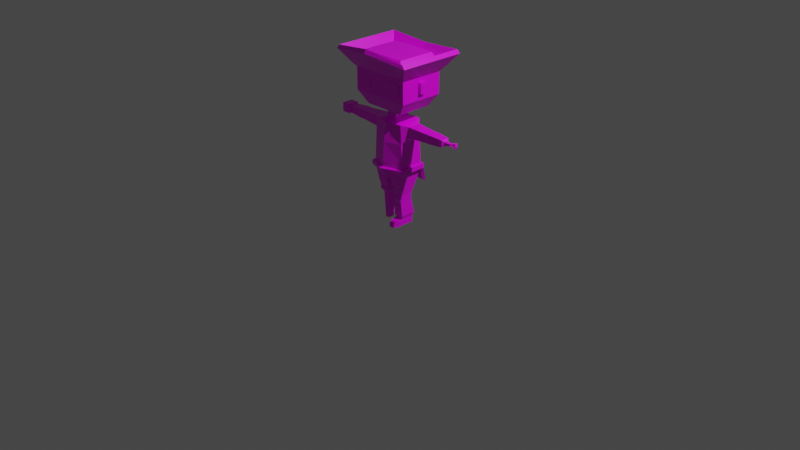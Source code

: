 # Source: low_poly_5.blend  (saved by Blender 2.92.15; exported with 4.5.12 LTS)
import bpy
from mathutils import Matrix  # noqa: F401  (used for matrix-valued properties, if any)

bpy.ops.wm.read_factory_settings(use_empty=True)
scene = bpy.context.scene
scene.name = 'Scene'

# ---- collections
col_collection = bpy.data.collections.new('Collection'); scene.collection.children.link(col_collection)

# ---- images (referenced by path relative to the original .blend; pixels are not part of the script)
import os
ASSET_DIR = os.environ.get("B2B_ASSET_DIR", "")  # directory of the original .blend (textures are referenced by path, not embedded)
HERE = os.path.dirname(os.path.abspath(__file__))  # packed textures are extracted next to this script under _unpacked/

def load_image(name, relpath, width, height, colorspace="sRGB"):
    """Load a texture the original file referenced (path relative to the .blend, or extracted next to this script)."""
    p = next((c for c in (os.path.join(HERE, relpath), os.path.join(ASSET_DIR, relpath)) if relpath and os.path.exists(c)), "")
    if p:
        img = bpy.data.images.load(p, check_existing=True)
        img.name = name
    else:  # same state as the original file: an image datablock whose file is absent (Cycles renders it pink)
        img = bpy.data.images.new(name, width, height)
        img.source = "FILE"
        img.filepath = "//" + (relpath or name)
    img.colorspace_settings.name = colorspace
    return img
img_imphenziapalette01_png_003 = load_image('ImphenziaPalette01.png.003', 'ImphenziaPalette01.png', 1024, 1024, 'sRGB')

# ---- materials (node trees are filled in below, after node groups)
mat_material = bpy.data.materials.new('Material')
mat_material.alpha_threshold = 0.0
mat_material.use_transparent_shadow = False
mat_material.line_color = (0.0, 0.0, 0.0, 1.0)
mat_material_001 = bpy.data.materials.new('Material.001')
mat_material_001.alpha_threshold = 0.0
mat_material_001.use_transparent_shadow = False
mat_material_001.line_color = (0.0, 0.0, 0.0, 1.0)

# ---- material node trees
mat_material.use_nodes = True; mat_material.node_tree.nodes.clear()
_N = mat_material.node_tree.nodes; _L = mat_material.node_tree.links
n0 = _N.new('ShaderNodeOutputMaterial'); n0.name = 'Material Output'; n0.location = (300, 300)
n1 = _N.new('ShaderNodeBsdfPrincipled'); n1.name = 'Principled BSDF'; n1.location = (10, 300)
n1.distribution = 'GGX'
n1.subsurface_method = 'BURLEY'
n1.inputs[2].default_value = 0.4
n1.inputs[3].default_value = 1.45
n1.inputs[27].default_value = (0.0, 0.0, 0.0, 1.0)
n1.inputs[28].default_value = 1.0
_L.new(n1.outputs[0], n0.inputs[0])
n0.is_active_output = True
mat_material_001.use_nodes = True; mat_material_001.node_tree.nodes.clear()
_N = mat_material_001.node_tree.nodes; _L = mat_material_001.node_tree.links
n0 = _N.new('ShaderNodeOutputMaterial'); n0.name = 'Material Output'; n0.location = (300, 300)
n1 = _N.new('ShaderNodeBsdfPrincipled'); n1.name = 'Principled BSDF'; n1.location = (10, 300)
n1.distribution = 'GGX'
n1.subsurface_method = 'BURLEY'
n1.inputs[2].default_value = 0.4
n1.inputs[3].default_value = 1.45
n1.inputs[27].default_value = (0.0, 0.0, 0.0, 1.0)
n1.inputs[28].default_value = 1.0
n2 = _N.new('ShaderNodeTexImage'); n2.name = 'Image Texture'; n2.location = (-409, 148)
n2.image = img_imphenziapalette01_png_003
n2.interpolation = 'Closest'
_L.new(n1.outputs[0], n0.inputs[0])
_L.new(n2.outputs[0], n1.inputs[0])
n0.is_active_output = True

# ---- world
world_world = bpy.data.worlds.new('World'); scene.world = world_world
world_world.use_nodes = True; world_world.node_tree.nodes.clear()
_N = world_world.node_tree.nodes; _L = world_world.node_tree.links
n0 = _N.new('ShaderNodeOutputWorld'); n0.name = 'World Output'; n0.location = (300, 300)
n1 = _N.new('ShaderNodeBackground'); n1.name = 'Background'; n1.location = (10, 300)
n1.inputs[0].default_value = (0.05088, 0.05088, 0.05088, 1.0)
_L.new(n1.outputs[0], n0.inputs[0])
n0.is_active_output = True
world_world.color = (0.05088, 0.05088, 0.05088)
world_world.use_sun_shadow = False
world_world.sun_shadow_jitter_overblur = 0.0

# ---- cameras
cam_camera = bpy.data.cameras.new('Camera')
cam_camera.clip_end = 100.0
cam_camera.ortho_scale = 7.314

# ---- lights
light_light = bpy.data.lights.new('Light', 'POINT')
light_light.transmission_factor = 0.0
light_light.energy = 1000.0
light_light.shadow_soft_size = 0.1
light_light.shadow_maximum_resolution = 0.006
light_light.use_absolute_resolution = True

# ---- meshes
me_cube = bpy.data.meshes.new('Cube')
me_cube.from_pydata([], [], [])
_uv = me_cube.uv_layers.new(name='UVMap')
_uv.uv.foreach_set('vector', [])
me_cube.materials.append(mat_material)
me_cube.use_remesh_preserve_volume = False
me_cube.use_remesh_preserve_attributes = False
me_cube.use_mirror_vertex_groups = False
me_cube.update()
me_cube_001 = bpy.data.meshes.new('Cube.001')
me_cube_001.from_pydata([(0.02736, -0.1398, 0.3892), (0.4865, 0.04118, 0.8655), (0.02736, 0.1082, 0.3892), (0.4865, -0.07274, 0.9562), (0.1762, 0.1082, 0.7843), (0.1762, -0.1398, 0.7843), (0.4865, 0.04118, 0.9562), (0.4553, -0.07274, 0.8655), (0.4553, 0.04118, 0.8655), (0.4553, -0.07274, 0.9562), (0.1679, 0.1082, 0.9979), (0.1883, 0.1082, 0.5868), (0.1679, -0.1398, 0.9819), (0.1883, -0.1398, 0.5868), (0.1689, 0.1073, 0.4214), (0.1689, -0.1408, 0.4214), (0.1419, 0.03222, 0.2207), (0.04983, 0.03277, 0.2207), (0.04983, -0.1076, 0.2207), (0.1419, -0.1082, 0.2207), (0.1419, 0.02529, 0.1803), (0.04983, 0.02584, 0.1803), (0.04983, -0.1215, 0.1803), (0.1419, -0.122, 0.1803), (0.1419, 0.03222, 0.1414), (0.04983, 0.03277, 0.1414), (0.04983, -0.1076, 0.1414), (0.1419, -0.1082, 0.1414), (0.1402, 0.04777, -0.03352), (0.05158, 0.04829, -0.03352), (0.05158, -0.08675, -0.03352), (0.1402, -0.08728, -0.03352), (0.1402, 0.04777, -0.03352), (0.05158, 0.04829, -0.03352), (0.05158, -0.08416, -0.03352), (0.1402, -0.08728, -0.03352), (0.1402, 0.04777, -0.1051), (0.05158, 0.04829, -0.1051), (0.05158, -0.08416, -0.1051), (0.1402, -0.08469, -0.1051), (0.1402, -0.08728, -0.03352), (0.05158, -0.08675, -0.03352), (0.1402, -0.08469, -0.1051), (0.05158, -0.08416, -0.1051), (0.1416, -0.1293, -0.04486), (0.04946, -0.1288, -0.04486), (0.1416, -0.1293, -0.1073), (0.04946, -0.1262, -0.1073), (0.1252, -0.1932, -0.06375), (0.06517, -0.1926, -0.06375), (0.1252, -0.1932, -0.1073), (0.06517, -0.1926, -0.1073), (0.04219, -0.101, -0.004475), (0.1496, -0.1017, -0.004475), (0.1496, 0.06203, -0.004475), (0.04219, 0.06266, -0.004475), (0.4553, 0.04118, 0.9562), (0.4275, -0.07274, 0.8655), (0.4275, 0.04118, 0.8655), (0.4275, -0.07274, 0.9562), (0.4275, 0.04118, 0.9562), (0.2228, -0.08648, 0.8546), (0.2228, 0.05492, 0.8546), (0.2228, -0.08648, 0.9672), (0.2228, 0.05492, 0.9672), (0.05577, -0.09589, 1.011), (0.6392, 0.02901, 0.9466), (0.6392, -0.06057, 0.9466), (0.6392, 0.02901, 0.8752), (0.6392, -0.06057, 0.8752), (0.05577, 0.06433, 1.011), (0.05577, -0.09589, 1.011), (0.05577, 0.06433, 1.076), (0.05577, -0.09589, 1.076), (0.2237, 0.1618, 1.119), (0.2237, -0.1934, 1.119), (0.2287, 0.1618, 1.618), (0.2287, -0.1934, 1.618), (0.3188, -0.2508, 1.48), (0.3188, -0.2508, 1.252), (0.3188, 0.2192, 1.48), (0.3188, 0.2192, 1.252), (0.1875, 0.1112, 0.5278), (0.1875, -0.143, 0.5278), (0.1882, 0.1092, 0.4803), (0.1882, -0.1419, 0.4803), (0.2123, 0.1334, 0.5271), (0.2144, -0.1623, 0.5246), (0.2137, 0.1306, 0.4797), (0.2155, -0.1607, 0.4772), (0.3188, 0.01674, 1.428), (0.3188, 0.01674, 1.315), (0.3188, -0.0483, 1.428), (0.3188, -0.0483, 1.315), (0.3487, 0.01674, 1.428), (0.3487, 0.01674, 1.315), (0.3487, -0.0483, 1.428), (0.3487, -0.0483, 1.315), (0.2591, -0.2497, 1.43), (0.2591, -0.2497, 1.303), (0.1095, -0.2497, 1.43), (0.1095, -0.2497, 1.303), (0.2591, -0.2577, 1.43), (0.2591, -0.2577, 1.303), (0.1095, -0.2577, 1.303), (0.1095, -0.2577, 1.43), (0.1843, -0.2497, 1.303), (0.1843, -0.2497, 1.43), (0.1843, -0.2577, 1.303), (0.1843, -0.2577, 1.43), (0.2134, 0.1577, 0.343), (0.1879, 0.1364, 0.3436), (0.03859, 0.0705, 0.3177), (0.1554, 0.06974, 0.321), (0.1554, -0.1245, 0.321), (0.03859, -0.1237, 0.3177), (0.05577, -0.09589, 1.011), (0.6392, 0.02901, 0.9466), (0.6392, -0.06057, 0.9466), (0.6392, 0.02901, 0.8752), (0.6392, -0.06057, 0.8752), (0.05577, 0.06433, 1.011), (0.1875, 0.1112, 0.5278), (0.1875, -0.143, 0.5278), (0.4865, -0.07274, 0.8655), (0.6392, 0.02901, 0.9466), (0.6392, -0.06057, 0.9466), (0.6392, 0.02901, 0.8752), (0.6392, -0.06057, 0.8752), (0.05577, 0.06433, 1.011), (0.1875, 0.1112, 0.5278), (0.1875, -0.143, 0.5278), (0.2287, 0.1618, 1.618), (0.2287, -0.1934, 1.618), (0.3188, -0.2508, 1.48), (0.3188, 0.2192, 1.48), (0.2476, 0.1849, 1.658), (0.2476, -0.2164, 1.658), (0.3482, -0.2778, 1.511), (0.3482, 0.2463, 1.511), (0.3257, -0.2641, 1.544), (0.3257, 0.2325, 1.544), (0.4311, -0.3659, 1.694), (0.4636, -0.3735, 1.657), (0.4302, 0.3358, 1.694), (0.4627, 0.3434, 1.657), (-0.02736, -0.1398, 0.3892), (-0.4865, 0.04118, 0.8655), (-0.02736, 0.1082, 0.3892), (-0.4865, -0.07274, 0.9562), (0.0, 0.1082, 0.3892), (-0.1762, 0.1082, 0.7843), (0.0, -0.1398, 0.3892), (-0.1762, -0.1398, 0.7843), (-0.4865, 0.04118, 0.9562), (-0.4553, -0.07274, 0.8655), (-0.4553, 0.04118, 0.8655), (-0.4553, -0.07274, 0.9562), (-0.1679, 0.1082, 0.9979), (-0.1883, 0.1082, 0.5868), (-0.1679, -0.1398, 0.9819), (-0.1883, -0.1398, 0.5868), (-0.1689, 0.1073, 0.4214), (-0.1689, -0.1408, 0.4214), (0.0, -0.1831, 0.4214), (0.0, 0.1336, 0.4214), (-0.4553, 0.04118, 0.9562), (-0.4275, -0.07274, 0.8655), (-0.4275, 0.04118, 0.8655), (-0.4275, -0.07274, 0.9562), (-0.4275, 0.04118, 0.9562), (-0.2228, -0.08648, 0.8546), (-0.2228, 0.05492, 0.8546), (-0.2228, -0.08648, 0.9672), (-0.2228, 0.05492, 0.9672), (0.0, 0.1346, 0.5868), (0.0, 0.1129, 0.7843), (0.0, -0.2179, 0.5868), (0.0, -0.2036, 0.7843), (-0.05577, -0.09589, 1.011), (0.0, -0.1742, 0.9819), (0.0, 0.1129, 0.9979), (-0.6392, 0.02901, 0.9466), (-0.6392, -0.06057, 0.9466), (-0.6392, 0.02901, 0.8752), (-0.6392, -0.06057, 0.8752), (-0.6531, 0.04257, 0.9574), (-0.6531, -0.07413, 0.9574), (-0.6531, 0.04257, 0.8644), (-0.6531, -0.07413, 0.8644), (-0.7468, 0.04257, 0.9574), (-0.7468, -0.07413, 0.9574), (-0.7468, 0.04257, 0.8644), (-0.7468, -0.07413, 0.8644), (0.0, 0.06433, 1.011), (-0.05577, 0.06433, 1.011), (-0.05577, -0.09589, 1.011), (0.0, -0.09589, 1.011), (0.0, 0.06433, 1.076), (-0.05577, 0.06433, 1.076), (-0.05577, -0.09589, 1.076), (0.0, -0.09589, 1.076), (0.0, 0.1618, 1.119), (-0.2237, 0.1618, 1.119), (-0.2237, -0.1934, 1.119), (0.0, -0.1934, 1.119), (0.0, 0.1618, 1.618), (-0.2287, 0.1618, 1.618), (-0.2287, -0.1934, 1.618), (0.0, -0.1934, 1.618), (-0.3188, -0.2508, 1.48), (-0.3188, -0.2508, 1.252), (0.0, 0.2192, 1.252), (0.0, 0.2192, 1.48), (-0.3188, 0.2192, 1.48), (-0.3188, 0.2192, 1.252), (0.0, -0.2508, 1.48), (0.0, -0.2508, 1.252), (-0.1875, 0.1112, 0.5278), (-0.1875, -0.143, 0.5278), (0.0, -0.2155, 0.5278), (0.0, 0.1381, 0.5278), (-0.1882, 0.1092, 0.4803), (-0.1882, -0.1419, 0.4803), (0.0, -0.1994, 0.4803), (0.0, 0.1359, 0.4803), (0.0, 0.171, 0.5263), (-0.2123, 0.1334, 0.5271), (-0.2144, -0.1623, 0.5246), (0.0, -0.2465, 0.5222), (-0.2137, 0.1306, 0.4797), (-0.2155, -0.1607, 0.4772), (0.0, -0.2303, 0.4747), (0.0, 0.1688, 0.4788), (-0.3188, 0.01674, 1.428), (-0.3188, 0.01674, 1.315), (-0.3188, -0.0483, 1.428), (-0.3188, -0.0483, 1.315), (-0.3487, 0.01674, 1.428), (-0.3487, 0.01674, 1.315), (-0.3487, -0.0483, 1.428), (-0.3487, -0.0483, 1.315), (-0.2381, -0.2508, 1.412), (-0.2381, -0.2508, 1.32), (-0.1304, -0.2508, 1.412), (-0.1304, -0.2508, 1.32), (-0.2381, -0.2566, 1.412), (-0.2381, -0.2566, 1.32), (-0.1304, -0.2566, 1.32), (-0.1304, -0.2566, 1.412), (-0.1843, -0.2508, 1.32), (-0.1843, -0.2508, 1.412), (-0.1843, -0.2566, 1.32), (-0.1843, -0.2566, 1.412), (0.0, 0.1959, 0.3422), (0.0, 0.163, 0.3436), (-0.2134, 0.1577, 0.343), (-0.1879, 0.1364, 0.3436), (-0.03859, 0.0705, 0.3177), (-0.1554, 0.06974, 0.321), (-0.1554, -0.1245, 0.321), (0.0, -0.3936, 1.737), (-0.03859, -0.1237, 0.3177), (0.0, -0.3325, 1.607), (-0.05577, -0.09589, 1.011), (-0.6392, 0.02901, 0.9466), (-0.6392, -0.06057, 0.9466), (-0.6392, 0.02901, 0.8752), (-0.6392, -0.06057, 0.8752), (0.0, 0.06433, 1.011), (-0.05577, 0.06433, 1.011), (0.0, -0.09589, 1.011), (-0.1875, 0.1112, 0.5278), (-0.1875, -0.143, 0.5278), (0.0, -0.2155, 0.5278), (0.0, 0.1381, 0.5278), (-0.4865, -0.07274, 0.8655), (-0.6392, 0.02901, 0.9466), (-0.6392, -0.06057, 0.9466), (-0.6392, 0.02901, 0.8752), (-0.6392, -0.06057, 0.8752), (0.0, 0.06433, 1.011), (-0.05577, 0.06433, 1.011), (0.0, -0.09589, 1.011), (-0.1875, 0.1112, 0.5278), (-0.1875, -0.143, 0.5278), (0.0, -0.2155, 0.5278), (0.0, 0.1381, 0.5278), (0.0, 0.1618, 1.618), (-0.2287, 0.1618, 1.618), (-0.2287, -0.1934, 1.618), (0.0, -0.1934, 1.618), (-0.3188, -0.2508, 1.48), (0.0, 0.2192, 1.48), (-0.3188, 0.2192, 1.48), (0.0, -0.2508, 1.48), (0.0, 0.1897, 1.66), (-0.2476, 0.1849, 1.658), (-0.2476, -0.2164, 1.658), (0.0, -0.2213, 1.66), (0.0, 0.2657, 1.5), (-0.3482, -0.2778, 1.511), (-0.3482, 0.2463, 1.511), (0.0, -0.2972, 1.5), (0.0, 0.2487, 1.535), (-0.3257, -0.2641, 1.544), (-0.3257, 0.2325, 1.544), (0.0, -0.2802, 1.535), (0.0, 0.3534, 1.662), (0.0, 0.3727, 1.621), (-0.4311, -0.3659, 1.694), (-0.4636, -0.3735, 1.657), (-0.4302, 0.3358, 1.694), (-0.4627, 0.3434, 1.657), (0.0, -0.4394, 1.718), (0.0, -0.4201, 1.759), (-0.04927, -0.1088, 0.2587), (-0.1481, -0.1095, 0.2615), (-0.1481, 0.05484, 0.2615), (-0.04927, 0.05548, 0.2587), (-0.05053, -0.1088, 0.2142), (-0.1494, -0.1095, 0.217), (-0.1494, 0.05484, 0.217), (-0.05053, 0.05548, 0.2142), (-0.05053, -0.1088, 0.2142), (-0.1494, -0.1095, 0.217), (-0.1494, 0.05484, 0.217), (-0.05053, 0.05548, 0.2142), (-0.05053, -0.1088, 0.2142), (-0.1494, -0.1095, 0.217), (-0.1494, 0.05484, 0.217), (-0.05053, 0.05548, 0.2142), (-0.06915, -0.07956, 0.1773), (-0.1326, -0.07998, 0.1791), (-0.1326, 0.02559, 0.1791), (-0.06915, 0.026, 0.1773), (-0.08841, -0.06101, -0.107), (-0.1295, -0.06128, -0.1058), (-0.1295, 0.00704, -0.1058), (-0.08841, 0.007307, -0.107), (0.6581, 0.006235, 0.9284), (0.6581, -0.0378, 0.9284), (0.6581, 0.006235, 0.8933), (0.6581, -0.0378, 0.8933), (0.6688, 0.006235, 0.9284), (0.6688, -0.0378, 0.9284), (0.6688, 0.006235, 0.8933), (0.6688, -0.0378, 0.8933), (0.6893, -0.001806, 0.922), (0.6893, -0.02976, 0.922), (0.6893, -0.001806, 0.8997), (0.6893, -0.02976, 0.8997), (0.8009, -0.02401, 0.9163), (0.7879, -0.04869, 0.9304), (0.7936, -0.03275, 0.8942), (0.7806, -0.05744, 0.9082), (0.7144, -0.0314, 0.8984), (0.7375, -0.000294, 0.8984), (0.7606, -0.000294, 0.8984), (0.7837, -0.0314, 0.8984), (0.7837, -0.0314, 0.9233), (0.7606, -0.000294, 0.9233), (0.7375, -0.000294, 0.9233), (0.7144, -0.0314, 0.9233), (0.7837, -0.0001619, 0.9233), (0.7606, 0.03094, 0.9233), (0.7375, 0.03094, 0.9233), (0.7144, -0.0001619, 0.9233), (0.7144, -0.0001619, 0.8984), (0.7375, 0.03094, 0.8984), (0.7606, 0.03094, 0.8984), (0.7837, -0.0001619, 0.8984)], [(263, 261)], [(59, 57, 7, 9), (58, 60, 56, 8), (150, 2, 0, 152), (9, 7, 124, 3), (62, 64, 60, 58), (61, 62, 58, 57), (64, 63, 59, 60), (57, 58, 8, 7), (5, 4, 62, 61), (4, 10, 64, 62), (12, 5, 61, 63), (150, 165, 14, 2), (114, 19, 16, 113), (0, 15, 164, 152), (115, 18, 19, 114), (112, 17, 18, 115), (16, 19, 23, 20), (23, 22, 26, 27), (18, 17, 21, 22), (19, 18, 22, 23), (17, 16, 20, 21), (53, 52, 30, 31), (21, 20, 24, 25), (20, 23, 27, 24), (22, 21, 25, 26), (28, 31, 35, 32), (55, 54, 28, 29), (54, 53, 31, 28), (52, 55, 29, 30), (35, 34, 41, 40), (30, 29, 33, 34), (31, 30, 34, 35), (29, 28, 32, 33), (37, 36, 39, 38), (33, 32, 36, 37), (32, 35, 39, 36), (34, 33, 37, 38), (42, 40, 44, 46), (39, 35, 40, 42), (34, 38, 43, 41), (38, 39, 42, 43), (45, 47, 51, 49), (43, 42, 46, 47), (41, 43, 47, 45), (40, 41, 45, 44), (48, 49, 51, 50), (44, 45, 49, 48), (46, 44, 48, 50), (47, 46, 50, 51), (26, 25, 55, 52), (24, 27, 53, 54), (25, 24, 54, 55), (27, 26, 52, 53), (63, 61, 57, 59), (175, 176, 4, 11), (287, 175, 11, 130), (11, 4, 5, 13), (130, 11, 13, 131), (13, 5, 178, 177), (10, 181, 281, 129), (10, 12, 63, 64), (131, 13, 177, 286), (176, 181, 10, 4), (5, 12, 180, 178), (67, 66, 117, 118), (83, 82, 122, 123), (71, 197, 271, 116), (82, 221, 275, 122), (68, 69, 120, 119), (70, 71, 116, 121), (69, 67, 118, 120), (194, 70, 121, 269), (71, 70, 72, 73), (66, 68, 119, 117), (220, 83, 123, 274), (73, 72, 74, 75), (197, 71, 73, 201), (70, 194, 198, 72), (80, 213, 206, 76), (201, 73, 75, 205), (72, 198, 202, 74), (76, 206, 209, 77), (78, 80, 76, 77), (216, 78, 77, 209), (205, 75, 79, 217), (217, 79, 78, 216), (75, 74, 81, 79), (79, 81, 80, 78), (74, 202, 212, 81), (81, 212, 213, 80), (221, 82, 86, 226), (224, 85, 89, 232), (85, 84, 88, 89), (15, 85, 224, 164), (14, 84, 85, 15), (165, 225, 84, 14), (233, 226, 86, 88), (88, 86, 87, 89), (220, 229, 87, 83), (84, 225, 255, 111), (82, 83, 87, 86), (91, 90, 92, 93), (95, 97, 96, 94), (91, 93, 97, 95), (90, 91, 95, 94), (92, 90, 94, 96), (93, 92, 96, 97), (106, 107, 98, 99), (107, 100, 105, 109), (100, 101, 104, 105), (106, 99, 103, 108), (99, 98, 102, 103), (101, 106, 108, 104), (98, 107, 109, 102), (101, 100, 107, 106), (111, 255, 254, 110), (88, 84, 111, 110), (15, 114, 113, 14), (14, 113, 112, 2), (0, 115, 114, 15), (233, 88, 110, 254), (2, 112, 115, 0), (229, 232, 89, 87), (113, 16, 17, 112), (274, 123, 131, 286), (123, 122, 130, 131), (122, 275, 287, 130), (119, 120, 128, 127), (116, 271, 283, 65), (120, 118, 126, 128), (121, 116, 65, 129), (117, 119, 127, 125), (269, 121, 129, 281), (118, 117, 125, 126), (60, 59, 9, 56), (3, 124, 128, 126), (56, 9, 3, 6), (7, 8, 1, 124), (8, 56, 6, 1), (6, 3, 126, 125), (124, 1, 127, 128), (1, 6, 125, 127), (180, 12, 65, 283), (12, 10, 129, 65), (135, 132, 288, 293), (132, 133, 291, 288), (134, 133, 132, 135), (295, 291, 133, 134), (141, 304, 296, 136), (136, 296, 299, 137), (140, 141, 136, 137), (307, 140, 137, 299), (134, 135, 139, 138), (135, 293, 300, 139), (295, 134, 138, 303), (304, 141, 144, 308), (138, 139, 145, 143), (141, 140, 142, 144), (314, 143, 142, 315), (143, 145, 144, 142), (145, 309, 308, 144), (139, 300, 309, 145), (140, 307, 315, 142), (303, 138, 143, 314), (169, 157, 155, 167), (168, 156, 166, 170), (150, 152, 146, 148), (157, 149, 276, 155), (172, 168, 170, 174), (171, 167, 168, 172), (174, 170, 169, 173), (167, 155, 156, 168), (153, 171, 172, 151), (151, 172, 174, 158), (160, 173, 171, 153), (150, 148, 162, 165), (146, 152, 164, 163), (173, 169, 167, 171), (175, 159, 151, 176), (287, 284, 159, 175), (159, 161, 153, 151), (284, 285, 161, 159), (161, 177, 178, 153), (158, 282, 281, 181), (158, 174, 173, 160), (285, 286, 177, 161), (176, 151, 158, 181), (153, 178, 180, 160), (183, 266, 265, 182), (219, 273, 272, 218), (196, 264, 271, 197), (218, 272, 275, 221), (184, 267, 268, 185), (185, 189, 188, 184), (195, 270, 264, 196), (185, 268, 266, 183), (194, 269, 270, 195), (187, 191, 193, 189), (184, 188, 186, 182), (183, 187, 189, 185), (182, 186, 187, 183), (192, 193, 191, 190), (186, 190, 191, 187), (189, 193, 192, 188), (188, 192, 190, 186), (196, 200, 199, 195), (182, 265, 267, 184), (220, 274, 273, 219), (200, 204, 203, 199), (197, 201, 200, 196), (195, 199, 198, 194), (214, 207, 206, 213), (201, 205, 204, 200), (199, 203, 202, 198), (207, 208, 209, 206), (210, 208, 207, 214), (216, 209, 208, 210), (205, 217, 211, 204), (217, 216, 210, 211), (204, 211, 215, 203), (211, 210, 214, 215), (203, 215, 212, 202), (215, 214, 213, 212), (221, 226, 227, 218), (224, 232, 231, 223), (223, 231, 230, 222), (163, 164, 224, 223), (162, 163, 223, 222), (165, 162, 222, 225), (233, 230, 227, 226), (230, 231, 228, 227), (220, 219, 228, 229), (222, 257, 255, 225), (218, 227, 228, 219), (235, 237, 236, 234), (239, 238, 240, 241), (235, 239, 241, 237), (234, 238, 239, 235), (236, 240, 238, 234), (237, 241, 240, 236), (250, 243, 242, 251), (252, 253, 246, 247), (251, 253, 249, 244), (244, 249, 248, 245), (250, 252, 247, 243), (243, 247, 246, 242), (245, 248, 252, 250), (242, 246, 253, 251), (248, 249, 253, 252), (245, 250, 251, 244), (257, 256, 254, 255), (230, 256, 257, 222), (163, 162, 259, 260), (162, 148, 258, 259), (146, 163, 260, 262), (233, 254, 256, 230), (148, 146, 262, 258), (229, 228, 231, 232), (258, 262, 316, 319), (274, 286, 285, 273), (273, 285, 284, 272), (272, 284, 287, 275), (267, 279, 280, 268), (264, 179, 283, 271), (268, 280, 278, 266), (270, 282, 179, 264), (265, 277, 279, 267), (269, 281, 282, 270), (266, 278, 277, 265), (170, 166, 157, 169), (149, 278, 280, 276), (166, 154, 149, 157), (155, 276, 147, 156), (156, 147, 154, 166), (154, 277, 278, 149), (276, 280, 279, 147), (147, 279, 277, 154), (180, 283, 179, 160), (160, 179, 282, 158), (294, 293, 288, 289), (289, 288, 291, 290), (292, 294, 289, 290), (295, 292, 290, 291), (306, 297, 296, 304), (297, 298, 299, 296), (305, 298, 297, 306), (307, 299, 298, 305), (292, 301, 302, 294), (294, 302, 300, 293), (295, 303, 301, 292), (304, 308, 312, 306), (301, 311, 313, 302), (306, 312, 310, 305), (314, 315, 310, 311), (311, 310, 312, 313), (313, 312, 308, 309), (302, 313, 309, 300), (305, 310, 315, 307), (303, 314, 311, 301), (319, 316, 320, 323), (262, 260, 317, 316), (259, 258, 319, 318), (260, 259, 318, 317), (320, 321, 325, 324), (316, 317, 321, 320), (318, 319, 323, 322), (317, 318, 322, 321), (326, 327, 331, 330), (322, 323, 327, 326), (321, 322, 326, 325), (323, 320, 324, 327), (331, 328, 332, 335), (325, 326, 330, 329), (327, 324, 328, 331), (324, 325, 329, 328), (334, 335, 339, 338), (328, 329, 333, 332), (330, 331, 335, 334), (329, 330, 334, 333), (336, 337, 338, 339), (333, 334, 338, 337), (335, 332, 336, 339), (332, 333, 337, 336), (128, 127, 342, 343), (340, 341, 345, 344), (127, 125, 340, 342), (126, 128, 343, 341), (125, 126, 341, 340), (347, 346, 350, 351), (343, 342, 346, 347), (342, 340, 344, 346), (341, 343, 347, 345), (360, 359, 355, 353), (346, 344, 348, 350), (345, 347, 351, 349), (344, 345, 349, 348), (354, 352, 353, 355), (364, 360, 353, 352), (359, 371, 354, 355), (371, 364, 352, 354), (350, 348, 367, 368), (368, 367, 366, 369), (369, 366, 365, 370), (370, 365, 364, 371), (351, 350, 368, 356), (356, 368, 369, 357), (357, 369, 370, 358), (358, 370, 371, 359), (348, 349, 363, 367), (367, 363, 362, 366), (366, 362, 361, 365), (365, 361, 360, 364), (349, 351, 356, 363), (363, 356, 357, 362), (362, 357, 358, 361), (361, 358, 359, 360), (104, 108, 103, 102, 109, 105)])
_uv = me_cube_001.uv_layers.new(name='UVMap')
_uv.uv.foreach_set('vector', [0.2086, 0.6906, 0.2086, 0.6906, 0.2086, 0.6906, 0.2086, 0.6906, 0.2086, 0.6906, 0.2086, 0.6906, 0.2086, 0.6906, 0.2086, 0.6906, 0.9167, 0.9542, 0.9167, 0.9542, 0.9167, 0.9542, 0.9167, 0.9542, 0.2086, 0.6906, 0.2086, 0.6906, 0.2086, 0.6906, 0.2086, 0.6906, 0.2086, 0.6906, 0.2086, 0.6906, 0.2086, 0.6906, 0.2086, 0.6906, 0.2086, 0.6906, 0.2086, 0.6906, 0.2086, 0.6906, 0.2086, 0.6906, 0.2086, 0.6906, 0.2086, 0.6906, 0.2086, 0.6906, 0.2086, 0.6906, 0.2086, 0.6906, 0.2086, 0.6906, 0.2086, 0.6906, 0.2086, 0.6906, 0.2086, 0.6906, 0.2086, 0.6906, 0.2086, 0.6906, 0.2086, 0.6906, 0.2086, 0.6906, 0.2086, 0.6906, 0.2086, 0.6906, 0.2086, 0.6906, 0.2086, 0.6906, 0.2086, 0.6906, 0.2086, 0.6906, 0.2086, 0.6906, 0.9167, 0.9542, 0.9167, 0.9542, 0.9167, 0.9542, 0.9167, 0.9542, 0.9167, 0.9542, 0.9167, 0.9542, 0.9167, 0.9542, 0.9167, 0.9542, 0.9167, 0.9542, 0.9167, 0.9542, 0.9167, 0.9542, 0.9167, 0.9542, 0.9167, 0.9542, 0.9167, 0.9542, 0.9167, 0.9542, 0.9167, 0.9542, 0.9167, 0.9542, 0.9167, 0.9542, 0.9167, 0.9542, 0.9167, 0.9542, 0.9167, 0.9542, 0.9167, 0.9542, 0.9167, 0.9542, 0.9167, 0.9542, 0.9167, 0.9542, 0.9167, 0.9542, 0.9167, 0.9542, 0.9167, 0.9542, 0.9167, 0.9542, 0.9167, 0.9542, 0.9167, 0.9542, 0.9167, 0.9542, 0.9167, 0.9542, 0.9167, 0.9542, 0.9167, 0.9542, 0.9167, 0.9542, 0.9167, 0.9542, 0.9167, 0.9542, 0.9167, 0.9542, 0.9167, 0.9542, 0.9167, 0.9542, 0.9167, 0.9542, 0.9167, 0.9542, 0.9167, 0.9542, 0.9167, 0.9542, 0.9167, 0.9542, 0.9167, 0.9542, 0.9167, 0.9542, 0.9167, 0.9542, 0.9167, 0.9542, 0.9167, 0.9542, 0.9167, 0.9542, 0.9167, 0.9542, 0.9167, 0.9542, 0.9167, 0.9542, 0.9167, 0.9542, 0.06641, 0.9609, 0.06641, 0.9609, 0.06641, 0.9609, 0.06641, 0.9609, 0.9167, 0.9542, 0.9167, 0.9542, 0.9167, 0.9542, 0.9167, 0.9542, 0.9167, 0.9542, 0.9167, 0.9542, 0.9167, 0.9542, 0.9167, 0.9542, 0.9167, 0.9542, 0.9167, 0.9542, 0.9167, 0.9542, 0.9167, 0.9542, 0.06641, 0.9609, 0.06641, 0.9609, 0.06641, 0.9609, 0.06641, 0.9609, 0.06641, 0.9609, 0.06641, 0.9609, 0.06641, 0.9609, 0.06641, 0.9609, 0.06641, 0.9609, 0.06641, 0.9609, 0.06641, 0.9609, 0.06641, 0.9609, 0.06641, 0.9609, 0.06641, 0.9609, 0.06641, 0.9609, 0.06641, 0.9609, 0.9076, 0.9944, 0.9076, 0.9944, 0.9076, 0.9944, 0.9076, 0.9944, 0.9076, 0.9944, 0.9076, 0.9944, 0.9076, 0.9944, 0.9076, 0.9944, 0.9076, 0.9944, 0.9076, 0.9944, 0.9076, 0.9944, 0.9076, 0.9944, 0.9076, 0.9944, 0.9076, 0.9944, 0.9076, 0.9944, 0.9076, 0.9944, 0.9076, 0.9944, 0.9076, 0.9944, 0.9076, 0.9944, 0.9076, 0.9944, 0.9076, 0.9944, 0.9076, 0.9944, 0.9076, 0.9944, 0.9076, 0.9944, 0.9076, 0.9944, 0.9076, 0.9944, 0.9076, 0.9944, 0.9076, 0.9944, 0.9076, 0.9944, 0.9076, 0.9944, 0.9076, 0.9944, 0.9076, 0.9944, 0.9076, 0.9944, 0.9076, 0.9944, 0.9076, 0.9944, 0.9076, 0.9944, 0.9076, 0.9944, 0.9076, 0.9944, 0.9076, 0.9944, 0.9076, 0.9944, 0.9076, 0.9944, 0.9076, 0.9944, 0.9076, 0.9944, 0.9076, 0.9944, 0.9076, 0.9944, 0.9076, 0.9944, 0.9076, 0.9944, 0.9076, 0.9944, 0.9936, 0.9202, 0.9936, 0.9202, 0.9936, 0.9202, 0.9936, 0.9202, 0.9936, 0.9202, 0.9936, 0.9202, 0.9936, 0.9202, 0.9936, 0.9202, 0.9076, 0.9944, 0.9076, 0.9944, 0.9076, 0.9944, 0.9076, 0.9944, 0.9076, 0.9944, 0.9076, 0.9944, 0.9076, 0.9944, 0.9076, 0.9944, 0.9167, 0.9542, 0.9167, 0.9542, 0.9167, 0.9542, 0.9167, 0.9542, 0.9167, 0.9542, 0.9167, 0.9542, 0.9167, 0.9542, 0.9167, 0.9542, 0.9167, 0.9542, 0.9167, 0.9542, 0.9167, 0.9542, 0.9167, 0.9542, 0.9167, 0.9542, 0.9167, 0.9542, 0.9167, 0.9542, 0.9167, 0.9542, 0.2086, 0.6906, 0.2086, 0.6906, 0.2086, 0.6906, 0.2086, 0.6906, 0.2086, 0.6906, 0.2086, 0.6906, 0.2086, 0.6906, 0.2086, 0.6906, 0.2086, 0.6906, 0.2086, 0.6906, 0.2086, 0.6906, 0.2086, 0.6906, 0.2086, 0.6906, 0.2086, 0.6906, 0.2086, 0.6906, 0.2086, 0.6906, 0.2086, 0.6906, 0.2086, 0.6906, 0.2086, 0.6906, 0.2086, 0.6906, 0.2086, 0.6906, 0.2086, 0.6906, 0.2086, 0.6906, 0.2086, 0.6906, 0.2086, 0.6906, 0.2086, 0.6906, 0.2086, 0.6906, 0.2086, 0.6906, 0.2086, 0.6906, 0.2086, 0.6906, 0.2086, 0.6906, 0.2086, 0.6906, 0.2086, 0.6906, 0.2086, 0.6906, 0.2086, 0.6906, 0.2086, 0.6906, 0.2086, 0.6906, 0.2086, 0.6906, 0.2086, 0.6906, 0.2086, 0.6906, 0.2086, 0.6906, 0.2086, 0.6906, 0.2086, 0.6906, 0.2086, 0.6906, 0.2086, 0.6906, 0.2086, 0.6906, 0.2086, 0.6906, 0.2086, 0.6906, 1.251, 0.7182, 1.251, 0.7182, 1.251, 0.7182, 1.251, 0.7182, 0.1878, 0.4503, 0.1878, 0.4503, 0.1878, 0.4503, 0.1878, 0.4503, 1.251, 0.7182, 1.251, 0.7182, 1.251, 0.7182, 1.251, 0.7182, 0.2086, 0.6906, 0.2086, 0.6906, 0.2086, 0.6906, 0.2086, 0.6906, 0.1878, 0.4503, 0.1878, 0.4503, 0.1878, 0.4503, 0.1878, 0.4503, 0.2086, 0.6906, 0.2086, 0.6906, 0.2086, 0.6906, 0.2086, 0.6906, 0.1878, 0.4503, 0.1878, 0.4503, 0.1878, 0.4503, 0.1878, 0.4503, 0.1878, 0.4503, 0.1878, 0.4503, 0.1878, 0.4503, 0.1878, 0.4503, 0.2086, 0.6906, 0.2086, 0.6906, 0.2086, 0.6906, 0.2086, 0.6906, 1.337, 0.644, 1.337, 0.644, 1.337, 0.644, 1.337, 0.644, 0.1878, 0.4503, 0.1878, 0.4503, 0.1878, 0.4503, 0.1878, 0.4503, 0.1878, 0.4503, 0.1878, 0.4503, 0.1878, 0.4503, 0.1878, 0.4503, 0.1878, 0.4503, 0.1878, 0.4503, 0.1878, 0.4503, 0.1878, 0.4503, 0.9807, 0.9503, 0.9807, 0.9503, 0.9807, 0.9503, 0.9807, 0.9503, 0.1878, 0.4503, 0.1878, 0.4503, 0.1878, 0.4503, 0.1878, 0.4503, 0.1878, 0.4503, 0.1878, 0.4503, 0.1878, 0.4503, 0.1878, 0.4503, 0.9807, 0.9503, 0.9807, 0.9503, 0.9807, 0.9503, 0.9807, 0.9503, 0.9807, 0.9503, 0.9807, 0.9503, 0.9807, 0.9503, 0.9807, 0.9503, 0.9807, 0.9503, 0.9807, 0.9503, 0.9807, 0.9503, 0.9807, 0.9503, 0.1878, 0.4503, 0.1878, 0.4503, 0.1878, 0.4503, 0.1878, 0.4503, 0.1878, 0.4503, 0.1878, 0.4503, 0.1878, 0.4503, 0.1878, 0.4503, 0.1878, 0.4503, 0.1878, 0.4503, 0.1878, 0.4503, 0.1878, 0.4503, 0.1878, 0.4503, 0.1878, 0.4503, 0.1878, 0.4503, 0.1878, 0.4503, 0.1878, 0.4503, 0.1878, 0.4503, 0.1878, 0.4503, 0.1878, 0.4503, 0.1878, 0.4503, 0.1878, 0.4503, 0.1878, 0.4503, 0.1878, 0.4503, 0.9167, 0.9542, 0.9167, 0.9542, 0.9167, 0.9542, 0.9167, 0.9542, 0.9167, 0.9542, 0.9167, 0.9542, 0.9167, 0.9542, 0.9167, 0.9542, 0.9167, 0.9542, 0.9167, 0.9542, 0.9167, 0.9542, 0.9167, 0.9542, 0.9167, 0.9542, 0.9167, 0.9542, 0.9167, 0.9542, 0.9167, 0.9542, 0.9167, 0.9542, 0.9167, 0.9542, 0.9167, 0.9542, 0.9167, 0.9542, 0.9167, 0.9542, 0.9167, 0.9542, 0.9167, 0.9542, 0.9167, 0.9542, 0.9167, 0.9542, 0.9167, 0.9542, 0.9167, 0.9542, 0.9167, 0.9542, 0.9167, 0.9542, 0.9167, 0.9542, 0.9167, 0.9542, 0.9167, 0.9542, 0.9167, 0.9542, 0.9167, 0.9542, 0.9167, 0.9542, 0.9167, 0.9542, 0.1433, 0.6886, 0.1433, 0.6886, 0.1433, 0.6886, 0.1433, 0.6886, 0.9167, 0.9542, 0.9167, 0.9542, 0.9167, 0.9542, 0.9167, 0.9542, 0.06641, 0.9609, 0.06641, 0.9609, 0.06641, 0.9609, 0.06641, 0.9609, 0.2003, 0.4545, 0.2003, 0.4545, 0.2003, 0.4545, 0.2003, 0.4545, 0.1878, 0.4503, 0.1878, 0.4503, 0.1878, 0.4503, 0.1878, 0.4503, 0.1878, 0.4503, 0.1878, 0.4503, 0.1878, 0.4503, 0.1878, 0.4503, 0.2003, 0.4545, 0.2003, 0.4545, 0.2003, 0.4545, 0.2003, 0.4545, 0.2003, 0.4545, 0.2003, 0.4545, 0.2003, 0.4545, 0.2003, 0.4545, 0.9844, 0.9453, 0.9844, 0.9453, 0.9844, 0.9453, 0.9844, 0.9453, 0.06641, 0.9609, 0.06641, 0.9609, 0.06641, 0.9609, 0.06641, 0.9609, 0.9844, 0.9453, 0.9844, 0.9453, 0.9844, 0.9453, 0.9844, 0.9453, 0.06641, 0.9609, 0.06641, 0.9609, 0.06641, 0.9609, 0.06641, 0.9609, 0.9844, 0.9453, 0.9844, 0.9453, 0.9844, 0.9453, 0.9844, 0.9453, 0.06641, 0.9609, 0.06641, 0.9609, 0.06641, 0.9609, 0.06641, 0.9609, 0.06641, 0.9609, 0.06641, 0.9609, 0.06641, 0.9609, 0.06641, 0.9609, 0.9844, 0.9453, 0.9844, 0.9453, 0.9844, 0.9453, 0.9844, 0.9453, 0.1433, 0.6886, 0.1433, 0.6886, 0.1433, 0.6886, 0.1433, 0.6886, 0.1433, 0.6886, 0.1433, 0.6886, 0.1433, 0.6886, 0.1433, 0.6886, 0.9167, 0.9542, 0.9167, 0.9542, 0.9167, 0.9542, 0.9167, 0.9542, 0.9167, 0.9542, 0.9167, 0.9542, 0.9167, 0.9542, 0.9167, 0.9542, 0.9167, 0.9542, 0.9167, 0.9542, 0.9167, 0.9542, 0.9167, 0.9542, 0.1433, 0.6886, 0.1433, 0.6886, 0.1433, 0.6886, 0.1433, 0.6886, 0.9167, 0.9542, 0.9167, 0.9542, 0.9167, 0.9542, 0.9167, 0.9542, 0.9167, 0.9542, 0.9167, 0.9542, 0.9167, 0.9542, 0.9167, 0.9542, 0.9167, 0.9542, 0.9167, 0.9542, 0.9167, 0.9542, 0.9167, 0.9542, 1.337, 0.644, 1.337, 0.644, 1.337, 0.644, 1.337, 0.644, 1.251, 0.7182, 1.251, 0.7182, 1.251, 0.7182, 1.251, 0.7182, 1.251, 0.7182, 1.251, 0.7182, 1.251, 0.7182, 1.251, 0.7182, 0.2086, 0.6906, 0.2086, 0.6906, 0.2086, 0.6906, 0.2086, 0.6906, 0.1878, 0.4503, 0.1878, 0.4503, 0.1878, 0.4503, 0.1878, 0.4503, 0.2086, 0.6906, 0.2086, 0.6906, 0.2086, 0.6906, 0.2086, 0.6906, 0.1878, 0.4503, 0.1878, 0.4503, 0.1878, 0.4503, 0.1878, 0.4503, 0.2086, 0.6906, 0.2086, 0.6906, 0.2086, 0.6906, 0.2086, 0.6906, 0.1878, 0.4503, 0.1878, 0.4503, 0.1878, 0.4503, 0.1878, 0.4503, 0.2086, 0.6906, 0.2086, 0.6906, 0.2086, 0.6906, 0.2086, 0.6906, 0.2086, 0.6906, 0.2086, 0.6906, 0.2086, 0.6906, 0.2086, 0.6906, 0.2086, 0.6906, 0.2086, 0.6906, 0.2086, 0.6906, 0.2086, 0.6906, 0.2086, 0.6906, 0.2086, 0.6906, 0.2086, 0.6906, 0.2086, 0.6906, 0.2086, 0.6906, 0.2086, 0.6906, 0.2086, 0.6906, 0.2086, 0.6906, 0.2086, 0.6906, 0.2086, 0.6906, 0.2086, 0.6906, 0.2086, 0.6906, 0.2086, 0.6906, 0.2086, 0.6906, 0.2086, 0.6906, 0.2086, 0.6906, 0.2086, 0.6906, 0.2086, 0.6906, 0.2086, 0.6906, 0.2086, 0.6906, 0.2086, 0.6906, 0.2086, 0.6906, 0.2086, 0.6906, 0.2086, 0.6906, 0.2086, 0.6906, 0.2086, 0.6906, 0.2086, 0.6906, 0.2086, 0.6906, 0.2086, 0.6906, 0.2086, 0.6906, 0.2086, 0.6906, 0.2086, 0.6906, 0.9807, 0.9503, 0.9807, 0.9503, 0.9807, 0.9503, 0.9807, 0.9503, 0.9807, 0.9503, 0.9807, 0.9503, 0.9807, 0.9503, 0.9807, 0.9503, 0.9807, 0.9503, 0.9807, 0.9503, 0.9807, 0.9503, 0.9807, 0.9503, 0.9807, 0.9503, 0.9807, 0.9503, 0.9807, 0.9503, 0.9807, 0.9503, 0.9807, 0.9503, 0.9807, 0.9503, 0.9807, 0.9503, 0.9807, 0.9503, 0.9807, 0.9503, 0.9807, 0.9503, 0.9807, 0.9503, 0.9807, 0.9503, 0.9807, 0.9503, 0.9807, 0.9503, 0.9807, 0.9503, 0.9807, 0.9503, 0.9807, 0.9503, 0.9807, 0.9503, 0.9807, 0.9503, 0.9807, 0.9503, 0.9807, 0.9503, 0.9807, 0.9503, 0.9807, 0.9503, 0.9807, 0.9503, 0.9807, 0.9503, 0.9807, 0.9503, 0.9807, 0.9503, 0.9807, 0.9503, 0.9807, 0.9503, 0.9807, 0.9503, 0.9807, 0.9503, 0.9807, 0.9503, 0.9807, 0.9503, 0.9807, 0.9503, 0.9807, 0.9503, 0.9807, 0.9503, 0.9807, 0.9503, 0.9807, 0.9503, 0.9807, 0.9503, 0.9807, 0.9503, 0.9807, 0.9503, 0.9807, 0.9503, 0.9807, 0.9503, 0.9807, 0.9503, 0.9807, 0.9503, 0.9807, 0.9503, 0.9807, 0.9503, 0.9807, 0.9503, 0.9807, 0.9503, 0.9807, 0.9503, 0.9807, 0.9503, 0.9807, 0.9503, 0.9807, 0.9503, 0.9807, 0.9503, 0.9807, 0.9503, 0.9807, 0.9503, 0.9807, 0.9503, 0.9807, 0.9503, 0.9807, 0.9503, 0.9807, 0.9503, 0.9807, 0.9503, 0.9807, 0.9503, 0.9807, 0.9503, 0.9807, 0.9503, 0.9807, 0.9503, 0.9807, 0.9503, 0.9807, 0.9503, 0.9807, 0.9503, 0.2086, 0.6906, 0.2086, 0.6906, 0.2086, 0.6906, 0.2086, 0.6906, 0.2086, 0.6906, 0.2086, 0.6906, 0.2086, 0.6906, 0.2086, 0.6906, 0.9167, 0.9542, 0.9167, 0.9542, 0.9167, 0.9542, 0.9167, 0.9542, 0.2086, 0.6906, 0.2086, 0.6906, 0.2086, 0.6906, 0.2086, 0.6906, 0.2086, 0.6906, 0.2086, 0.6906, 0.2086, 0.6906, 0.2086, 0.6906, 0.2086, 0.6906, 0.2086, 0.6906, 0.2086, 0.6906, 0.2086, 0.6906, 0.2086, 0.6906, 0.2086, 0.6906, 0.2086, 0.6906, 0.2086, 0.6906, 0.2086, 0.6906, 0.2086, 0.6906, 0.2086, 0.6906, 0.2086, 0.6906, 0.2086, 0.6906, 0.2086, 0.6906, 0.2086, 0.6906, 0.2086, 0.6906, 0.2086, 0.6906, 0.2086, 0.6906, 0.2086, 0.6906, 0.2086, 0.6906, 0.2086, 0.6906, 0.2086, 0.6906, 0.2086, 0.6906, 0.2086, 0.6906, 0.9167, 0.9542, 0.9167, 0.9542, 0.9167, 0.9542, 0.9167, 0.9542, 0.9167, 0.9542, 0.9167, 0.9542, 0.9167, 0.9542, 0.9167, 0.9542, 0.2086, 0.6906, 0.2086, 0.6906, 0.2086, 0.6906, 0.2086, 0.6906, 0.2086, 0.6906, 0.2086, 0.6906, 0.2086, 0.6906, 0.2086, 0.6906, 0.2086, 0.6906, 0.2086, 0.6906, 0.2086, 0.6906, 0.2086, 0.6906, 0.2086, 0.6906, 0.2086, 0.6906, 0.2086, 0.6906, 0.2086, 0.6906, 0.2086, 0.6906, 0.2086, 0.6906, 0.2086, 0.6906, 0.2086, 0.6906, 0.2086, 0.6906, 0.2086, 0.6906, 0.2086, 0.6906, 0.2086, 0.6906, 0.2086, 0.6906, 0.2086, 0.6906, 0.2086, 0.6906, 0.2086, 0.6906, 0.2086, 0.6906, 0.2086, 0.6906, 0.2086, 0.6906, 0.2086, 0.6906, 0.2086, 0.6906, 0.2086, 0.6906, 0.2086, 0.6906, 0.2086, 0.6906, 0.2086, 0.6906, 0.2086, 0.6906, 0.2086, 0.6906, 0.2086, 0.6906, 0.2086, 0.6906, 0.2086, 0.6906, 0.2086, 0.6906, 0.2086, 0.6906, 0.2086, 0.6906, 0.2086, 0.6906, 0.2086, 0.6906, 0.2086, 0.6906, 1.251, 0.7182, 1.251, 0.7182, 1.251, 0.7182, 1.251, 0.7182, 0.1878, 0.4503, 0.1878, 0.4503, 0.1878, 0.4503, 0.1878, 0.4503, 1.251, 0.7182, 1.251, 0.7182, 1.251, 0.7182, 1.251, 0.7182, 0.2086, 0.6906, 0.2086, 0.6906, 0.2086, 0.6906, 0.2086, 0.6906, 0.2047, 0.4249, 0.2047, 0.4249, 0.2047, 0.4249, 0.2047, 0.4249, 0.1878, 0.4503, 0.1878, 0.4503, 0.1878, 0.4503, 0.1878, 0.4503, 0.2086, 0.6906, 0.2086, 0.6906, 0.2086, 0.6906, 0.2086, 0.6906, 0.1878, 0.4503, 0.1878, 0.4503, 0.1878, 0.4503, 0.1878, 0.4503, 0.2047, 0.4249, 0.2047, 0.4249, 0.2047, 0.4249, 0.2047, 0.4249, 0.2047, 0.4249, 0.2047, 0.4249, 0.2047, 0.4249, 0.2047, 0.4249, 0.2047, 0.4249, 0.2047, 0.4249, 0.2047, 0.4249, 0.2047, 0.4249, 0.2047, 0.4249, 0.2047, 0.4249, 0.2047, 0.4249, 0.2047, 0.4249, 0.2047, 0.4249, 0.2047, 0.4249, 0.2047, 0.4249, 0.2047, 0.4249, 0.2047, 0.4249, 0.2047, 0.4249, 0.2047, 0.4249, 0.2047, 0.4249, 0.2047, 0.4249, 0.2047, 0.4249, 0.2047, 0.4249, 0.2047, 0.4249, 0.2047, 0.4249, 0.2047, 0.4249, 0.2047, 0.4249, 0.2047, 0.4249, 0.1878, 0.4503, 0.1878, 0.4503, 0.1878, 0.4503, 0.1878, 0.4503, 0.2086, 0.6906, 0.2086, 0.6906, 0.2086, 0.6906, 0.2086, 0.6906, 1.337, 0.644, 1.337, 0.644, 1.337, 0.644, 1.337, 0.644, 0.1878, 0.4503, 0.1878, 0.4503, 0.1878, 0.4503, 0.1878, 0.4503, 0.1878, 0.4503, 0.1878, 0.4503, 0.1878, 0.4503, 0.1878, 0.4503, 0.1878, 0.4503, 0.1878, 0.4503, 0.1878, 0.4503, 0.1878, 0.4503, 0.9807, 0.9503, 0.9807, 0.9503, 0.9807, 0.9503, 0.9807, 0.9503, 0.1878, 0.4503, 0.1878, 0.4503, 0.1878, 0.4503, 0.1878, 0.4503, 0.1878, 0.4503, 0.1878, 0.4503, 0.1878, 0.4503, 0.1878, 0.4503, 0.9807, 0.9503, 0.9807, 0.9503, 0.9807, 0.9503, 0.9807, 0.9503, 0.9807, 0.9503, 0.9807, 0.9503, 0.9807, 0.9503, 0.9807, 0.9503, 0.9807, 0.9503, 0.9807, 0.9503, 0.9807, 0.9503, 0.9807, 0.9503, 0.1878, 0.4503, 0.1878, 0.4503, 0.1878, 0.4503, 0.1878, 0.4503, 0.1878, 0.4503, 0.1878, 0.4503, 0.1878, 0.4503, 0.1878, 0.4503, 0.1878, 0.4503, 0.1878, 0.4503, 0.1878, 0.4503, 0.1878, 0.4503, 0.1878, 0.4503, 0.1878, 0.4503, 0.1878, 0.4503, 0.1878, 0.4503, 0.1878, 0.4503, 0.1878, 0.4503, 0.1878, 0.4503, 0.1878, 0.4503, 0.1878, 0.4503, 0.1878, 0.4503, 0.1878, 0.4503, 0.1878, 0.4503, 0.9167, 0.9542, 0.9167, 0.9542, 0.9167, 0.9542, 0.9167, 0.9542, 0.9167, 0.9542, 0.9167, 0.9542, 0.9167, 0.9542, 0.9167, 0.9542, 0.9167, 0.9542, 0.9167, 0.9542, 0.9167, 0.9542, 0.9167, 0.9542, 0.9167, 0.9542, 0.9167, 0.9542, 0.9167, 0.9542, 0.9167, 0.9542, 0.9167, 0.9542, 0.9167, 0.9542, 0.9167, 0.9542, 0.9167, 0.9542, 0.9167, 0.9542, 0.9167, 0.9542, 0.9167, 0.9542, 0.9167, 0.9542, 0.9167, 0.9542, 0.9167, 0.9542, 0.9167, 0.9542, 0.9167, 0.9542, 0.9167, 0.9542, 0.9167, 0.9542, 0.9167, 0.9542, 0.9167, 0.9542, 0.9167, 0.9542, 0.9167, 0.9542, 0.9167, 0.9542, 0.9167, 0.9542, 0.1433, 0.6886, 0.1433, 0.6886, 0.1433, 0.6886, 0.1433, 0.6886, 0.9167, 0.9542, 0.9167, 0.9542, 0.9167, 0.9542, 0.9167, 0.9542, 0.06641, 0.9609, 0.06641, 0.9609, 0.06641, 0.9609, 0.06641, 0.9609, 0.2003, 0.4545, 0.2003, 0.4545, 0.2003, 0.4545, 0.2003, 0.4545, 0.1878, 0.4503, 0.1878, 0.4503, 0.1878, 0.4503, 0.1878, 0.4503, 0.1878, 0.4503, 0.1878, 0.4503, 0.1878, 0.4503, 0.1878, 0.4503, 0.2003, 0.4545, 0.2003, 0.4545, 0.2003, 0.4545, 0.2003, 0.4545, 0.2003, 0.4545, 0.2003, 0.4545, 0.2003, 0.4545, 0.2003, 0.4545, 0.06641, 0.9609, 0.06641, 0.9609, 0.06641, 0.9609, 0.06641, 0.9609, 0.03711, 0.9693, 0.03711, 0.9693, 0.03711, 0.9693, 0.03711, 0.9693, 0.06641, 0.9609, 0.06641, 0.9609, 0.06641, 0.9609, 0.06641, 0.9609, 0.06641, 0.9609, 0.06641, 0.9609, 0.06641, 0.9609, 0.06641, 0.9609, 0.06641, 0.9609, 0.06641, 0.9609, 0.06641, 0.9609, 0.06641, 0.9609, 0.06641, 0.9609, 0.06641, 0.9609, 0.06641, 0.9609, 0.06641, 0.9609, 0.06641, 0.9609, 0.06641, 0.9609, 0.06641, 0.9609, 0.06641, 0.9609, 0.06641, 0.9609, 0.06641, 0.9609, 0.06641, 0.9609, 0.06641, 0.9609, 0.9579, 0.9693, 0.9579, 0.9693, 0.9579, 0.9693, 0.9579, 0.9693, 0.06641, 0.9609, 0.06641, 0.9609, 0.06641, 0.9609, 0.06641, 0.9609, 0.1433, 0.6886, 0.1433, 0.6886, 0.1433, 0.6886, 0.1433, 0.6886, 0.1433, 0.6886, 0.1433, 0.6886, 0.1433, 0.6886, 0.1433, 0.6886, 0.9167, 0.9542, 0.9167, 0.9542, 0.9167, 0.9542, 0.9167, 0.9542, 0.9167, 0.9542, 0.9167, 0.9542, 0.9167, 0.9542, 0.9167, 0.9542, 0.9167, 0.9542, 0.9167, 0.9542, 0.9167, 0.9542, 0.9167, 0.9542, 0.1433, 0.6886, 0.1433, 0.6886, 0.1433, 0.6886, 0.1433, 0.6886, 0.9167, 0.9542, 0.9167, 0.9542, 0.9167, 0.9542, 0.9167, 0.9542, 0.9167, 0.9542, 0.9167, 0.9542, 0.9167, 0.9542, 0.9167, 0.9542, 0.9167, 0.9542, 0.9167, 0.9542, 0.9167, 0.9542, 0.9167, 0.9542, 1.337, 0.644, 1.337, 0.644, 1.337, 0.644, 1.337, 0.644, 1.251, 0.7182, 1.251, 0.7182, 1.251, 0.7182, 1.251, 0.7182, 1.251, 0.7182, 1.251, 0.7182, 1.251, 0.7182, 1.251, 0.7182, 0.2086, 0.6906, 0.2086, 0.6906, 0.2086, 0.6906, 0.2086, 0.6906, 0.1878, 0.4503, 0.1878, 0.4503, 0.1878, 0.4503, 0.1878, 0.4503, 0.2086, 0.6906, 0.2086, 0.6906, 0.2086, 0.6906, 0.2086, 0.6906, 0.1878, 0.4503, 0.1878, 0.4503, 0.1878, 0.4503, 0.1878, 0.4503, 0.2086, 0.6906, 0.2086, 0.6906, 0.2086, 0.6906, 0.2086, 0.6906, 0.1878, 0.4503, 0.1878, 0.4503, 0.1878, 0.4503, 0.1878, 0.4503, 0.2086, 0.6906, 0.2086, 0.6906, 0.2086, 0.6906, 0.2086, 0.6906, 0.2086, 0.6906, 0.2086, 0.6906, 0.2086, 0.6906, 0.2086, 0.6906, 0.2086, 0.6906, 0.2086, 0.6906, 0.2086, 0.6906, 0.2086, 0.6906, 0.2086, 0.6906, 0.2086, 0.6906, 0.2086, 0.6906, 0.2086, 0.6906, 0.2086, 0.6906, 0.2086, 0.6906, 0.2086, 0.6906, 0.2086, 0.6906, 0.2086, 0.6906, 0.2086, 0.6906, 0.2086, 0.6906, 0.2086, 0.6906, 0.2086, 0.6906, 0.2086, 0.6906, 0.2086, 0.6906, 0.2086, 0.6906, 0.2086, 0.6906, 0.2086, 0.6906, 0.2086, 0.6906, 0.2086, 0.6906, 0.2086, 0.6906, 0.2086, 0.6906, 0.2086, 0.6906, 0.2086, 0.6906, 0.2086, 0.6906, 0.2086, 0.6906, 0.2086, 0.6906, 0.2086, 0.6906, 0.2086, 0.6906, 0.2086, 0.6906, 0.2086, 0.6906, 0.2086, 0.6906, 0.9807, 0.9503, 0.9807, 0.9503, 0.9807, 0.9503, 0.9807, 0.9503, 0.9807, 0.9503, 0.9807, 0.9503, 0.9807, 0.9503, 0.9807, 0.9503, 0.9807, 0.9503, 0.9807, 0.9503, 0.9807, 0.9503, 0.9807, 0.9503, 0.9807, 0.9503, 0.9807, 0.9503, 0.9807, 0.9503, 0.9807, 0.9503, 0.9807, 0.9503, 0.9807, 0.9503, 0.9807, 0.9503, 0.9807, 0.9503, 0.9807, 0.9503, 0.9807, 0.9503, 0.9807, 0.9503, 0.9807, 0.9503, 0.9807, 0.9503, 0.9807, 0.9503, 0.9807, 0.9503, 0.9807, 0.9503, 0.9807, 0.9503, 0.9807, 0.9503, 0.9807, 0.9503, 0.9807, 0.9503, 0.9807, 0.9503, 0.9807, 0.9503, 0.9807, 0.9503, 0.9807, 0.9503, 0.9807, 0.9503, 0.9807, 0.9503, 0.9807, 0.9503, 0.9807, 0.9503, 0.9807, 0.9503, 0.9807, 0.9503, 0.9807, 0.9503, 0.9807, 0.9503, 0.9807, 0.9503, 0.9807, 0.9503, 0.9807, 0.9503, 0.9807, 0.9503, 0.9807, 0.9503, 0.9807, 0.9503, 0.9807, 0.9503, 0.9807, 0.9503, 0.9807, 0.9503, 0.9807, 0.9503, 0.9807, 0.9503, 0.9807, 0.9503, 0.9807, 0.9503, 0.9807, 0.9503, 0.9807, 0.9503, 0.9807, 0.9503, 0.9807, 0.9503, 0.9807, 0.9503, 0.9807, 0.9503, 0.9807, 0.9503, 0.9807, 0.9503, 0.9807, 0.9503, 0.9807, 0.9503, 0.9807, 0.9503, 0.9807, 0.9503, 0.9807, 0.9503, 0.9807, 0.9503, 0.9807, 0.9503, 0.9807, 0.9503, 0.9807, 0.9503, 0.9807, 0.9503, 0.9807, 0.9503, 0.9807, 0.9503, 0.9807, 0.9503, 0.9807, 0.9503, 0.9807, 0.9503, 0.9362, 0.5402, 0.9362, 0.5402, 0.9362, 0.5402, 0.9362, 0.5402, 0.9167, 0.9542, 0.9167, 0.9542, 0.9167, 0.9542, 0.9167, 0.9542, 0.9167, 0.9542, 0.9167, 0.9542, 0.9167, 0.9542, 0.9167, 0.9542, 0.9167, 0.9542, 0.9167, 0.9542, 0.9167, 0.9542, 0.9167, 0.9542, 0.9167, 0.9542, 0.9167, 0.9542, 0.9167, 0.9542, 0.9167, 0.9542, 0.9362, 0.5402, 0.9362, 0.5402, 0.9362, 0.5402, 0.9362, 0.5402, 0.9362, 0.5402, 0.9362, 0.5402, 0.9362, 0.5402, 0.9362, 0.5402, 0.9362, 0.5402, 0.9362, 0.5402, 0.9362, 0.5402, 0.9362, 0.5402, 0.9362, 0.5402, 0.9362, 0.5402, 0.9362, 0.5402, 0.9362, 0.5402, 0.9167, 0.9542, 0.9167, 0.9542, 0.9167, 0.9542, 0.9167, 0.9542, 0.9167, 0.9542, 0.9167, 0.9542, 0.9167, 0.9542, 0.9167, 0.9542, 0.9167, 0.9542, 0.9167, 0.9542, 0.9167, 0.9542, 0.9167, 0.9542, 0.9362, 0.5402, 0.9362, 0.5402, 0.9362, 0.5402, 0.9362, 0.5402, 0.9362, 0.5402, 0.9362, 0.5402, 0.9362, 0.5402, 0.9362, 0.5402, 0.9362, 0.5402, 0.9362, 0.5402, 0.9362, 0.5402, 0.9362, 0.5402, 0.9362, 0.5402, 0.9362, 0.5402, 0.9362, 0.5402, 0.9362, 0.5402, 0.9362, 0.5402, 0.9362, 0.5402, 0.9362, 0.5402, 0.9362, 0.5402, 0.9362, 0.5402, 0.9362, 0.5402, 0.9362, 0.5402, 0.9362, 0.5402, 0.9362, 0.5402, 0.9362, 0.5402, 0.9362, 0.5402, 0.9362, 0.5402, 0.9362, 0.5402, 0.9362, 0.5402, 0.9362, 0.5402, 0.9362, 0.5402, 0.9362, 0.5402, 0.9362, 0.5402, 0.9362, 0.5402, 0.9362, 0.5402, 0.9362, 0.5402, 0.9362, 0.5402, 0.9362, 0.5402, 0.9362, 0.5402, 0.9362, 0.5402, 0.9362, 0.5402, 0.9362, 0.5402, 0.9362, 0.5402, 0.9362, 0.5402, 0.9362, 0.5402, 0.9362, 0.5402, 0.9362, 0.5402, 0.2086, 0.6906, 0.2086, 0.6906, 0.2086, 0.6906, 0.2086, 0.6906, 0.3218, 0.9328, 0.3218, 0.9328, 0.3218, 0.9328, 0.3218, 0.9328, 0.2086, 0.6906, 0.2086, 0.6906, 0.2086, 0.6906, 0.2086, 0.6906, 0.2086, 0.6906, 0.2086, 0.6906, 0.2086, 0.6906, 0.2086, 0.6906, 0.2086, 0.6906, 0.2086, 0.6906, 0.2086, 0.6906, 0.2086, 0.6906, 0.3218, 0.9328, 0.3218, 0.9328, 0.3218, 0.9328, 0.3218, 0.9328, 0.3218, 0.9328, 0.3218, 0.9328, 0.3218, 0.9328, 0.3218, 0.9328, 0.3218, 0.9328, 0.3218, 0.9328, 0.3218, 0.9328, 0.3218, 0.9328, 0.3218, 0.9328, 0.3218, 0.9328, 0.3218, 0.9328, 0.3218, 0.9328, 0.3218, 0.9328, 0.3218, 0.9328, 0.3218, 0.9328, 0.3218, 0.9328, 0.3218, 0.9328, 0.3218, 0.9328, 0.3218, 0.9328, 0.3218, 0.9328, 0.3218, 0.9328, 0.3218, 0.9328, 0.3218, 0.9328, 0.3218, 0.9328, 0.3218, 0.9328, 0.3218, 0.9328, 0.3218, 0.9328, 0.3218, 0.9328, 0.0, 0.0, 0.0, 0.0, 0.0, 0.0, 0.0, 0.0, 0.3218, 0.9328, 0.3218, 0.9328, 0.3218, 0.9328, 0.3218, 0.9328, 0.3218, 0.9328, 0.3218, 0.9328, 0.3218, 0.9328, 0.3218, 0.9328, 0.3218, 0.9328, 0.3218, 0.9328, 0.3218, 0.9328, 0.3218, 0.9328, 0.3218, 0.9328, 0.3218, 0.9328, 0.3218, 0.9328, 0.3218, 0.9328, 0.3218, 0.9328, 0.3218, 0.9328, 0.3218, 0.9328, 0.3218, 0.9328, 0.3218, 0.9328, 0.3218, 0.9328, 0.3218, 0.9328, 0.3218, 0.9328, 0.3218, 0.9328, 0.3218, 0.9328, 0.3218, 0.9328, 0.3218, 0.9328, 0.3218, 0.9328, 0.3218, 0.9328, 0.3218, 0.9328, 0.3218, 0.9328, 0.3218, 0.9328, 0.3218, 0.9328, 0.3218, 0.9328, 0.3218, 0.9328, 0.3218, 0.9328, 0.3218, 0.9328, 0.3218, 0.9328, 0.3218, 0.9328, 0.3218, 0.9328, 0.3218, 0.9328, 0.3218, 0.9328, 0.3218, 0.9328, 0.3218, 0.9328, 0.3218, 0.9328, 0.3218, 0.9328, 0.3218, 0.9328, 0.3218, 0.9328, 0.3218, 0.9328, 0.3218, 0.9328, 0.3218, 0.9328, 0.3218, 0.9328, 0.3218, 0.9328, 0.3218, 0.9328, 0.3218, 0.9328, 0.3218, 0.9328, 0.3218, 0.9328, 0.3218, 0.9328, 0.3218, 0.9328, 0.3218, 0.9328, 0.3218, 0.9328, 0.3218, 0.9328, 0.3218, 0.9328, 0.3218, 0.9328, 0.3218, 0.9328, 0.3218, 0.9328, 0.3218, 0.9328, 0.3218, 0.9328, 0.3218, 0.9328, 0.3218, 0.9328, 0.3218, 0.9328, 0.3218, 0.9328, 0.3218, 0.9328, 0.3218, 0.9328, 0.3218, 0.9328, 0.9428, 0.9576, 0.9428, 0.9576, 0.9428, 0.9576, 0.9428, 0.9576, 0.9428, 0.9576, 0.9428, 0.9576])
me_cube_001.materials.append(mat_material_001)
me_cube_001.use_remesh_preserve_volume = False
me_cube_001.use_remesh_preserve_attributes = False
me_cube_001.use_mirror_vertex_groups = False
me_cube_001.update()
arm_armature_001 = bpy.data.armatures.new('Armature.001')  # bones are not reproduced

# ---- objects
ob_cube = bpy.data.objects.new('Cube', me_cube)
ob_light = bpy.data.objects.new('Light', light_light)
ob_camera = bpy.data.objects.new('Camera', cam_camera)
ob_armature = bpy.data.objects.new('Armature', arm_armature_001)
ob_cube_001 = bpy.data.objects.new('Cube.001', me_cube_001)

# ---- transforms, parenting, visibility, modifiers, constraints
ob_cube.location = (0.0, 0.0, 0.0)
ob_cube.lock_rotations_4d = False
ob_cube.empty_display_type = 'ARROWS'
ob_cube.lineart.crease_threshold = 0.0
_m = ob_cube.modifiers.new('Mirror', 'MIRROR')
ob_light.location = (4.076, 1.005, 5.904)
ob_light.rotation_euler = (0.6503, 0.05522, 1.866)
ob_light.lock_rotations_4d = False
ob_light.empty_display_type = 'ARROWS'
ob_light.color = (0.0, 0.0, 0.0, 0.0)
ob_light.lineart.crease_threshold = 0.0
ob_camera.location = (7.359, -6.926, 4.958)
ob_camera.rotation_euler = (1.109, 0.0, 0.8149)
ob_camera.lock_rotations_4d = False
ob_camera.empty_display_type = 'ARROWS'
ob_camera.color = (0.0, 0.0, 0.0, 0.0)
ob_camera.display_type = 'WIRE'
ob_camera.lineart.crease_threshold = 0.0
ob_armature.location = (0.0, 0.0, 0.5624)
ob_armature.show_in_front = True
ob_armature.lineart.crease_threshold = 0.0
ob_cube_001.parent = ob_armature
ob_cube_001.matrix_parent_inverse = Matrix(((1.0, -0.0, 0.0, -0.0), (-0.0, 1.0, -0.0, 0.0), (0.0, -0.0, 1.0, -0.5624), (-0.0, 0.0, -0.0, 1.0)))
ob_cube_001.location = (0.0, 0.0, 0.1114)
ob_cube_001.lock_rotations_4d = False
ob_cube_001.empty_display_type = 'ARROWS'
ob_cube_001.lineart.crease_threshold = 0.0
_vg = ob_cube_001.vertex_groups.new(name='root')
for _i, _w in zip([0, 2, 11, 13, 14, 15, 82, 83, 84, 85, 86, 87, 88, 89, 110, 111, 112, 113, 114, 115, 122, 123, 130, 131, 146, 148, 150, 152, 159, 161, 162, 163, 164, 165, 175, 177, 178, 218, 219, 220, 221, 222, 223, 224, 225, 226, 227, 228, 229, 230, 231, 232, 233, 254, 255, 256, 257, 258, 259, 260, 262, 272, 273, 274, 275, 284, 285, 286, 287, 316, 317, 318, 319, 320, 321, 322, 323, 324, 325, 326, 327, 328, 329, 330, 331, 332, 333, 334, 335, 336, 337, 338, 339], [0.288, 0.4261, 0.02243, 0.0199, 0.05579, 0.0557, 0.04845, 0.04078, 0.05455, 0.0558, 0.03386, 0.03623, 0.04098, 0.04611, 0.04098, 0.05455, 0.213, 0.0279, 0.02785, 0.144, 0.04845, 0.04078, 0.04845, 0.04078, 0.288, 0.4261, 0.4903, 0.3168, 0.02243, 0.0199, 0.05579, 0.0557, 0.3141, 0.4722, 0.1425, 0.1358, 0.01652, 0.04845, 0.04078, 0.2237, 0.3182, 0.05455, 0.0558, 0.2453, 0.3401, 0.3383, 0.03386, 0.03623, 0.2451, 0.04098, 0.04611, 0.2403, 0.3226, 0.3226, 0.3401, 0.04098, 0.05455, 0.213, 0.0279, 0.02785, 0.144, 0.04845, 0.04078, 0.2237, 0.3182, 0.04845, 0.04078, 0.2237, 0.3182, 0.144, 0.02785, 0.0279, 0.213, 0.144, 0.02785, 0.0279, 0.213, 0.144, 0.02785, 0.0279, 0.213, 0.144, 0.02785, 0.0279, 0.213, 0.144, 0.02785, 0.0279, 0.213, 0.144, 0.02785, 0.0279, 0.213]): _vg.add([_i], _w, 'REPLACE')
_vg = ob_cube_001.vertex_groups.new(name='spine1')
for _i, _w in zip([0, 2, 4, 5, 11, 13, 14, 15, 61, 82, 83, 84, 85, 86, 87, 88, 89, 110, 111, 112, 113, 114, 115, 122, 123, 130, 131, 146, 148, 150, 151, 152, 153, 159, 161, 162, 163, 164, 165, 171, 175, 176, 177, 178, 180, 197, 218, 219, 220, 221, 222, 223, 224, 225, 226, 227, 228, 229, 230, 231, 232, 233, 254, 255, 256, 257, 258, 259, 260, 262, 271, 272, 273, 274, 275, 283, 284, 285, 286, 287, 316, 317, 318, 319, 320, 321, 322, 323, 324, 325, 326, 327, 328, 329, 330, 331, 332, 333, 334, 335, 336, 337, 338, 339], [0.1037, 0.08944, 0.08845, 0.1622, 0.4988, 0.5188, 0.07212, 0.1488, 0.0002482, 0.289, 0.3536, 0.1588, 0.2789, 0.2335, 0.3187, 0.181, 0.2939, 0.181, 0.1588, 0.04472, 0.03606, 0.07438, 0.05185, 0.289, 0.3536, 0.289, 0.3536, 0.1037, 0.08944, 0.1087, 0.08845, 0.1123, 0.1622, 0.4988, 0.5188, 0.07212, 0.1488, 0.2525, 0.1957, 0.0002482, 0.5979, 0.07502, 0.5717, 0.5494, 0.1334, 0.001113, 0.289, 0.3536, 0.4624, 0.4337, 0.1588, 0.2789, 0.3825, 0.3741, 0.4095, 0.2335, 0.3187, 0.4354, 0.181, 0.2939, 0.4118, 0.4101, 0.4101, 0.3741, 0.181, 0.1588, 0.04472, 0.03606, 0.07438, 0.05185, 0.001113, 0.289, 0.3536, 0.4624, 0.4337, 0.001113, 0.289, 0.3536, 0.4624, 0.4337, 0.05185, 0.07438, 0.03606, 0.04472, 0.05185, 0.07438, 0.03606, 0.04472, 0.05185, 0.07438, 0.03606, 0.04472, 0.05185, 0.07438, 0.03606, 0.04472, 0.05185, 0.07438, 0.03606, 0.04472, 0.05185, 0.07438, 0.03606, 0.04472]): _vg.add([_i], _w, 'REPLACE')
_vg = ob_cube_001.vertex_groups.new(name='spine2')
for _i, _w in zip([4, 5, 10, 11, 12, 13, 61, 62, 65, 70, 71, 72, 82, 83, 84, 85, 86, 87, 88, 89, 110, 111, 116, 121, 122, 123, 129, 130, 131, 151, 153, 158, 159, 160, 161, 171, 172, 175, 176, 177, 178, 179, 180, 181, 194, 195, 196, 197, 198, 199, 218, 219, 220, 221, 222, 223, 224, 225, 226, 227, 228, 229, 230, 231, 232, 233, 254, 255, 256, 257, 264, 269, 270, 271, 272, 273, 274, 275, 281, 282, 283, 284, 285, 286, 287], [0.5622, 0.4566, 0.07001, 0.1212, 0.05666, 0.1051, 0.07608, 0.1014, 0.05824, 0.1029, 0.05824, 0.0002503, 0.06628, 0.06259, 0.01082, 0.01298, 0.05306, 0.05166, 0.02735, 0.02842, 0.02735, 0.01082, 0.05824, 0.1029, 0.06628, 0.06259, 0.1029, 0.06628, 0.06259, 0.5622, 0.4566, 0.07001, 0.1212, 0.05666, 0.1051, 0.07608, 0.1014, 0.1471, 0.8127, 0.07232, 0.1918, 0.05824, 0.3713, 0.593, 0.3233, 0.1029, 0.05824, 0.07448, 0.0632, 0.0002503, 0.06628, 0.06259, 0.05279, 0.08678, 0.01082, 0.01298, 0.008028, 0.01678, 0.0677, 0.05306, 0.05166, 0.04011, 0.02735, 0.02842, 0.01949, 0.04187, 0.04187, 0.01678, 0.02735, 0.01082, 0.05824, 0.3233, 0.1029, 0.07448, 0.06628, 0.06259, 0.05279, 0.08678, 0.3233, 0.1029, 0.07448, 0.06628, 0.06259, 0.05279, 0.08678]): _vg.add([_i], _w, 'REPLACE')
_vg = ob_cube_001.vertex_groups.new(name='head')
for _i, _w in zip([10, 12, 65, 70, 71, 72, 73, 74, 75, 76, 77, 78, 79, 80, 81, 90, 91, 92, 93, 94, 95, 96, 97, 98, 99, 100, 101, 102, 103, 104, 105, 106, 107, 108, 109, 116, 121, 129, 132, 133, 134, 135, 136, 137, 138, 139, 140, 141, 142, 143, 144, 145, 158, 160, 179, 180, 181, 194, 195, 196, 197, 198, 199, 200, 201, 202, 203, 204, 205, 206, 207, 208, 209, 210, 211, 212, 213, 214, 215, 216, 217, 234, 235, 236, 237, 238, 239, 240, 241, 242, 243, 244, 245, 246, 247, 248, 249, 250, 251, 252, 253, 261, 263, 264, 269, 270, 271, 281, 282, 283, 288, 289, 290, 291, 292, 293, 294, 295, 296, 297, 298, 299, 300, 301, 302, 303, 304, 305, 306, 307, 308, 309, 310, 311, 312, 313, 314, 315], [0.006414, 0.02641, 0.1966, 0.1205, 0.1966, 0.8272, 0.8209, 0.947, 0.9419, 0.996, 0.9947, 0.9903, 0.9757, 0.9919, 0.9783, 1.0, 1.0, 1.0, 1.0, 1.0, 1.0, 1.0, 1.0, 1.0, 1.0, 1.0, 1.0, 1.0, 1.0, 1.0, 1.0, 1.0, 1.0, 1.0, 1.0, 0.1966, 0.1205, 0.1205, 0.996, 0.9947, 0.9903, 0.9919, 0.996, 0.9947, 0.9903, 0.9919, 0.9925, 0.9939, 0.9925, 0.9903, 0.9939, 0.9919, 0.006414, 0.02641, 0.1966, 0.08051, 0.05007, 0.1075, 0.1205, 0.1966, 0.2167, 0.7913, 0.8272, 0.8209, 0.796, 0.9317, 0.947, 0.9419, 0.9136, 0.9972, 0.996, 0.9947, 0.995, 0.9903, 0.9757, 0.9765, 0.9934, 0.9919, 0.9783, 0.9881, 0.9637, 1.0, 1.0, 1.0, 1.0, 1.0, 1.0, 1.0, 1.0, 1.0, 1.0, 1.0, 1.0, 1.0, 1.0, 1.0, 1.0, 1.0, 1.0, 1.0, 1.0, 1.0, 1.0, 0.1966, 0.1075, 0.1205, 0.2167, 0.1075, 0.1205, 0.2167, 0.9972, 0.996, 0.9947, 0.995, 0.9903, 0.9934, 0.9919, 0.9881, 0.9972, 0.996, 0.9947, 0.995, 0.9934, 0.9903, 0.9919, 0.9881, 0.9953, 0.9925, 0.9939, 0.9916, 0.9953, 0.9934, 0.9925, 0.9903, 0.9939, 0.9919, 0.9881, 0.9916]): _vg.add([_i], _w, 'REPLACE')
_vg = ob_cube_001.vertex_groups.new(name='shoulder.L')
for _i, _w in zip([4, 5, 10, 11, 12, 13, 57, 58, 60, 61, 62, 63, 64, 65, 70, 71, 72, 73, 74, 75, 82, 83, 87, 116, 121, 122, 123, 129, 130, 131, 176, 177, 178, 179, 180, 181, 194, 195, 196, 197, 198, 201, 202, 205, 220, 229, 264, 269, 270, 271, 274, 281, 282, 283, 286], [0.2735, 0.2687, 0.8541, 0.05359, 0.652, 0.06034, 0.03096, 0.003479, 0.01279, 0.7695, 0.8029, 0.2728, 0.8449, 0.6418, 0.7148, 0.6418, 0.1307, 0.134, 0.02858, 0.03876, 0.005997, 0.02113, 0.00885, 0.6418, 0.7148, 0.005997, 0.02113, 0.7148, 0.005997, 0.02113, 0.03247, 0.02172, 0.06508, 0.03625, 0.1746, 0.1693, 0.2823, 0.04938, 0.03625, 0.3301, 0.06387, 0.08037, 0.01975, 0.02912, 0.008605, 0.003608, 0.03625, 0.2823, 0.04938, 0.3301, 0.008605, 0.2823, 0.04938, 0.3301, 0.008605]): _vg.add([_i], _w, 'REPLACE')
_vg = ob_cube_001.vertex_groups.new(name='UpperArm.L')
for _i, _w in zip([1, 3, 5, 6, 7, 8, 9, 10, 12, 56, 57, 58, 59, 60, 61, 62, 63, 64, 65, 71, 116, 124, 180], [0.08333, 0.1388, 0.03418, 0.09928, 0.3675, 0.3238, 0.3861, 0.02625, 0.2144, 0.3434, 0.7599, 0.8359, 0.7772, 0.8172, 0.1071, 0.06003, 0.6811, 0.1184, 0.02825, 0.02825, 0.02825, 0.1251, 0.01748]): _vg.add([_i], _w, 'REPLACE')
_vg = ob_cube_001.vertex_groups.new(name='lowerArm.L')
for _i, _w in zip([1, 3, 6, 7, 8, 9, 56, 57, 58, 59, 60, 66, 67, 68, 69, 117, 118, 119, 120, 124, 125, 126, 127, 128, 340, 341, 342, 343, 344, 345, 346, 347, 348, 349, 350, 351, 352, 353, 354, 355, 356, 357, 358, 359, 360, 361, 362, 363, 364, 365, 366, 367, 368, 369, 370, 371], [0.8651, 0.7822, 0.8415, 0.5811, 0.647, 0.5689, 0.6223, 0.1844, 0.1297, 0.1887, 0.145, 0.05322, 0.03119, 0.04436, 0.01451, 0.05322, 0.03119, 0.04436, 0.01451, 0.7985, 0.05322, 0.03119, 0.04436, 0.01451, 0.05322, 0.03119, 0.04436, 0.01451, 0.05322, 0.03119, 0.04436, 0.01451, 0.05322, 0.03119, 0.04436, 0.01451, 0.05322, 0.03119, 0.04436, 0.01451, 0.01451, 0.01451, 0.01451, 0.01451, 0.03119, 0.03119, 0.03119, 0.03119, 0.05322, 0.05322, 0.05322, 0.05322, 0.04436, 0.04436, 0.04436, 0.04436]): _vg.add([_i], _w, 'REPLACE')
_vg = ob_cube_001.vertex_groups.new(name='hand.L')
for _i, _w in zip([1, 3, 6, 7, 9, 66, 67, 68, 69, 117, 118, 119, 120, 124, 125, 126, 127, 128, 340, 341, 342, 343, 344, 345, 346, 347, 348, 349, 350, 351, 352, 353, 354, 355, 356, 357, 358, 359, 360, 361, 362, 363, 364, 365, 366, 367, 368, 369, 370, 371], [0.04662, 0.07426, 0.05529, 0.009512, 0.01493, 0.9401, 0.9524, 0.9477, 0.9626, 0.9401, 0.9524, 0.9477, 0.9626, 0.06951, 0.9401, 0.9524, 0.9477, 0.9626, 0.9401, 0.9524, 0.9477, 0.9626, 0.9401, 0.9524, 0.9477, 0.9626, 0.9401, 0.9524, 0.9477, 0.9626, 0.9401, 0.9524, 0.9477, 0.9626, 0.9626, 0.9626, 0.9626, 0.9626, 0.9524, 0.9524, 0.9524, 0.9524, 0.9401, 0.9401, 0.9401, 0.9401, 0.9477, 0.9477, 0.9477, 0.9477]): _vg.add([_i], _w, 'REPLACE')
_vg = ob_cube_001.vertex_groups.new(name='shoulder.R')
for _i, _w in zip([65, 70, 71, 116, 121, 129, 151, 153, 158, 159, 160, 161, 167, 168, 170, 171, 172, 173, 174, 176, 177, 178, 179, 180, 181, 194, 195, 196, 197, 198, 199, 200, 201, 202, 203, 204, 205, 218, 219, 220, 228, 229, 264, 269, 270, 271, 272, 273, 274, 281, 282, 283, 284, 285, 286], [0.03625, 0.04938, 0.03625, 0.03625, 0.04938, 0.04938, 0.2735, 0.2687, 0.8541, 0.05359, 0.652, 0.06034, 0.03096, 0.003479, 0.01279, 0.7695, 0.8029, 0.2728, 0.8449, 0.03247, 0.02172, 0.06508, 0.6418, 0.1746, 0.1693, 0.2823, 0.7148, 0.6418, 0.3301, 0.06387, 0.1307, 0.134, 0.08037, 0.01975, 0.02858, 0.03876, 0.02912, 0.005997, 0.02113, 0.008605, 0.00885, 0.003608, 0.6418, 0.2823, 0.7148, 0.3301, 0.005997, 0.02113, 0.008605, 0.2823, 0.7148, 0.3301, 0.005997, 0.02113, 0.008605]): _vg.add([_i], _w, 'REPLACE')
_vg = ob_cube_001.vertex_groups.new(name='UpperArm.R')
for _i, _w in zip([147, 149, 153, 154, 155, 156, 157, 158, 160, 166, 167, 168, 169, 170, 171, 172, 173, 174, 179, 180, 196, 264, 276], [0.08333, 0.1388, 0.03418, 0.09928, 0.3675, 0.3238, 0.3861, 0.02625, 0.2144, 0.3434, 0.7599, 0.8359, 0.7772, 0.8172, 0.1071, 0.06003, 0.6811, 0.1184, 0.02825, 0.01748, 0.02825, 0.02825, 0.1251]): _vg.add([_i], _w, 'REPLACE')
_vg = ob_cube_001.vertex_groups.new(name='lowerArm.R')
for _i, _w in zip([147, 149, 154, 155, 156, 157, 166, 167, 168, 169, 170, 182, 183, 184, 185, 186, 188, 265, 266, 267, 268, 276, 277, 278, 279, 280], [0.8651, 0.7822, 0.8415, 0.5811, 0.647, 0.5689, 0.6223, 0.1844, 0.1297, 0.1887, 0.145, 0.05322, 0.03119, 0.04436, 0.01451, 0.01485, 0.004211, 0.05322, 0.03119, 0.04436, 0.01451, 0.7985, 0.05322, 0.03119, 0.04436, 0.01451]): _vg.add([_i], _w, 'REPLACE')
_vg = ob_cube_001.vertex_groups.new(name='hand.R')
for _i, _w in zip([147, 149, 154, 155, 157, 182, 183, 184, 185, 186, 187, 188, 189, 190, 191, 192, 193, 265, 266, 267, 268, 276, 277, 278, 279, 280], [0.04662, 0.07426, 0.05529, 0.009512, 0.01493, 0.9401, 0.9524, 0.9477, 0.9626, 0.9635, 0.9745, 0.9699, 0.9816, 0.977, 0.9926, 0.9792, 0.9953, 0.9401, 0.9524, 0.9477, 0.9626, 0.06951, 0.9401, 0.9524, 0.9477, 0.9626]): _vg.add([_i], _w, 'REPLACE')
_vg = ob_cube_001.vertex_groups.new(name='Upperleg.L')
for _i, _w in zip([0, 2, 4, 5, 11, 13, 14, 15, 16, 17, 18, 19, 20, 21, 22, 23, 24, 25, 26, 27, 53, 61, 62, 82, 83, 84, 85, 86, 87, 88, 89, 110, 111, 112, 113, 114, 115, 122, 123, 130, 131, 150, 152, 164, 165, 175, 177, 178, 220, 221, 224, 225, 226, 229, 232, 233, 254, 255, 274, 275, 286, 287], [0.5786, 0.5296, 0.01923, 0.01028, 0.004777, 0.002218, 0.4642, 0.2061, 0.9094, 0.8565, 0.8095, 0.8242, 0.6928, 0.5005, 0.4891, 0.4948, 0.1674, 0.1376, 0.1642, 0.1667, 0.001388, 0.003732, 0.0007208, 0.0, 0.002251, 0.007571, 0.0005514, 0.0001619, 0.001042, 2.298e-05, 0.00772, 2.298e-05, 0.007571, 0.6931, 0.6868, 0.5151, 0.694, 0.0, 0.002251, 0.0, 0.002251, 0.2489, 0.2706, 0.1949, 0.2414, 0.0004023, 0.08261, 0.007698, 0.1045, 0.005083, 0.1531, 0.0334, 0.001386, 0.1151, 0.1383, 0.006206, 0.006206, 0.0334, 0.1045, 0.005083, 0.1045, 0.005083]): _vg.add([_i], _w, 'REPLACE')
_vg = ob_cube_001.vertex_groups.new(name='lowerLeg.L')
for _i, _w in zip([16, 17, 18, 19, 20, 21, 22, 23, 24, 25, 26, 27, 28, 29, 30, 31, 32, 33, 34, 35, 36, 37, 38, 39, 41, 45, 52, 53, 54, 55, 112, 113, 114, 115], [0.0841, 0.1294, 0.1729, 0.1657, 0.3009, 0.4925, 0.4953, 0.4951, 0.8202, 0.8481, 0.8043, 0.8123, 0.6799, 0.6644, 0.3012, 0.5534, 0.4798, 0.4839, 0.2165, 0.01374, 0.4592, 0.4624, 0.06883, 0.03002, 0.1909, 0.04917, 0.6687, 0.7674, 0.8625, 0.851, 0.06471, 0.04205, 0.08284, 0.08646]): _vg.add([_i], _w, 'REPLACE')
_vg = ob_cube_001.vertex_groups.new(name='Foot.L')
for _i, _w in zip([26, 28, 29, 30, 31, 32, 33, 34, 35, 36, 37, 38, 39, 40, 41, 42, 43, 44, 45, 46, 47, 48, 49, 50, 51, 52, 53, 54, 55], [0.009918, 0.3114, 0.3283, 0.6897, 0.4289, 0.5202, 0.5159, 0.7772, 0.9681, 0.5408, 0.5375, 0.9304, 0.9599, 0.9872, 0.8036, 0.9975, 0.981, 0.9935, 0.949, 0.9988, 0.9913, 0.9982, 0.9891, 0.9993, 0.9969, 0.3091, 0.2068, 0.1215, 0.1351]): _vg.add([_i], _w, 'REPLACE')
_vg = ob_cube_001.vertex_groups.new(name='Upperleg.R')
for _i, _w in zip([146, 148, 150, 151, 152, 153, 159, 161, 162, 163, 164, 165, 171, 172, 175, 177, 178, 218, 219, 220, 221, 222, 223, 224, 225, 226, 227, 228, 229, 230, 231, 232, 233, 254, 255, 256, 257, 258, 259, 260, 262, 272, 273, 274, 275, 284, 285, 286, 287, 316, 317, 318, 319, 320, 321, 322, 323, 324, 325, 326, 327, 328, 329, 330, 331, 332, 333, 334, 335, 336, 337, 338, 339], [0.5786, 0.5296, 0.2489, 0.01923, 0.2706, 0.01028, 0.004777, 0.002218, 0.4642, 0.2061, 0.1949, 0.2414, 0.003732, 0.0007208, 0.0004023, 0.08261, 0.007698, 0.0, 0.002251, 0.1045, 0.005083, 0.007571, 0.0005514, 0.1531, 0.0334, 0.001386, 0.0001619, 0.001042, 0.1151, 2.298e-05, 0.00772, 0.1383, 0.006206, 0.006206, 0.0334, 2.298e-05, 0.007571, 0.6931, 0.6868, 0.5151, 0.694, 0.0, 0.002251, 0.1045, 0.005083, 0.0, 0.002251, 0.1045, 0.005083, 0.694, 0.5151, 0.6868, 0.6931, 0.694, 0.5151, 0.6868, 0.6931, 0.694, 0.5151, 0.6868, 0.6931, 0.694, 0.5151, 0.6868, 0.6931, 0.694, 0.5151, 0.6868, 0.6931, 0.694, 0.5151, 0.6868, 0.6931]): _vg.add([_i], _w, 'REPLACE')
_vg = ob_cube_001.vertex_groups.new(name='lowerLeg.R')
for _i, _w in zip([258, 259, 260, 262, 316, 317, 318, 319, 320, 321, 322, 323, 324, 325, 326, 327, 328, 329, 330, 331, 332, 333, 334, 335, 336, 337, 338, 339], [0.06471, 0.04205, 0.08284, 0.08646, 0.08646, 0.08284, 0.04205, 0.06471, 0.08646, 0.08284, 0.04205, 0.06471, 0.08646, 0.08284, 0.04205, 0.06471, 0.08646, 0.08284, 0.04205, 0.06471, 0.08646, 0.08284, 0.04205, 0.06471, 0.08646, 0.08284, 0.04205, 0.06471]): _vg.add([_i], _w, 'REPLACE')
_vg = ob_cube_001.vertex_groups.new(name='Foot.R')
_m = ob_cube_001.modifiers.new('Armature', 'ARMATURE')
_m.object = ob_armature

# ---- collection membership
col_collection.objects.link(ob_cube)
col_collection.objects.link(ob_light)
col_collection.objects.link(ob_camera)
col_collection.objects.link(ob_armature)
col_collection.objects.link(ob_cube_001)

# ---- scene / render settings (as saved in the file)
scene.camera = ob_camera
scene.frame_start = 1; scene.frame_end = 32; scene.frame_set(4)
scene.render.engine = 'BLENDER_EEVEE_NEXT'
scene.cycles.use_denoising = False
scene.cycles.samples = 128
scene.cycles.sampling_pattern = 'TABULATED_SOBOL'
scene.cycles.use_adaptive_sampling = False
scene.cycles.use_light_tree = False
scene.view_settings.view_transform = 'Filmic'
bpy.context.view_layer.update()
